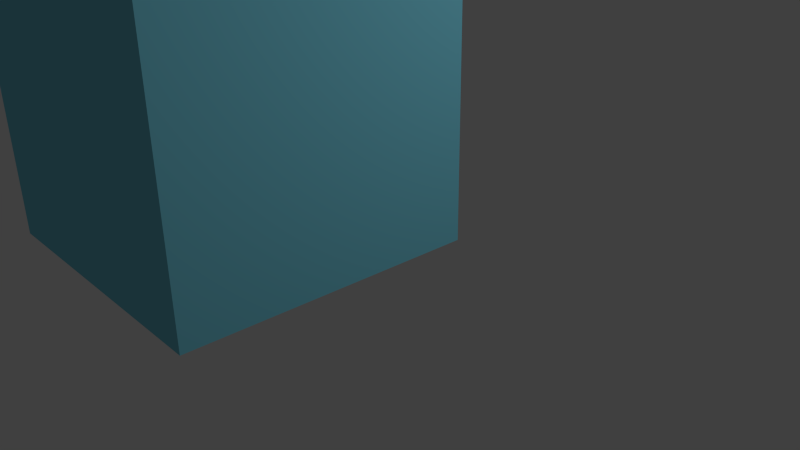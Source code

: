 # Source: untitled.blend  (saved by Blender 2.76.0; exported with 4.5.12 LTS)
import bpy
from mathutils import Matrix  # noqa: F401  (used for matrix-valued properties, if any)

bpy.ops.wm.read_factory_settings(use_empty=True)
scene = bpy.context.scene
scene.name = 'Scene'

# ---- collections
col_collection_1 = bpy.data.collections.new('Collection 1'); scene.collection.children.link(col_collection_1)

# ---- materials (node trees are filled in below, after node groups)
mat_material = bpy.data.materials.new('Material')
mat_material.alpha_threshold = 0.0
mat_material.use_transparent_shadow = False
mat_material.diffuse_color = (0.2021, 0.6471, 0.8, 1.0)
mat_material.roughness = 0.5
mat_material.line_color = (0.0, 0.0, 0.0, 1.0)

# ---- material node trees

# ---- world
world_world = bpy.data.worlds.new('World'); scene.world = world_world
world_world.color = (0.05088, 0.05088, 0.05088)
world_world.use_sun_shadow = False
world_world.sun_shadow_jitter_overblur = 0.0
world_world.cycles.sampling_method = 'MANUAL'
world_world.cycles.sample_map_resolution = 256

# ---- cameras
cam_camera_001 = bpy.data.cameras.new('Camera.001')
cam_camera_001.clip_end = 100.0
cam_camera_001.lens = 35.0
cam_camera_001.sensor_width = 32.0
cam_camera_001.sensor_height = 18.0
cam_camera_001.display_size = 2.0
cam_camera_001.dof.focus_distance = 0.0
cam_camera_001.dof.aperture_fstop = 128.0
cam_camera_001.dof.aperture_blades = 6

# ---- lights
light_lamp = bpy.data.lights.new('Lamp', 'POINT')
light_lamp.transmission_factor = 0.0
light_lamp.cutoff_distance = 30.0
light_lamp.energy = 100.0
light_lamp.shadow_buffer_clip_start = 1.001
light_lamp.shadow_soft_size = 0.1
light_lamp.shadow_maximum_resolution = 0.006
light_lamp.use_absolute_resolution = True
light_lamp.cycles.use_multiple_importance_sampling = False

# ---- meshes
me_cube_002 = bpy.data.meshes.new('Cube.002')
me_cube_002.from_pydata([(-1.0, -1.0, -1.0), (-1.0, -1.0, 1.0), (-1.0, 1.0, -1.0), (-1.0, 1.0, 1.0), (1.0, -1.0, -1.0), (1.0, -1.0, 1.0), (1.0, 1.0, -1.0), (1.0, 1.0, 1.0)], [], [(1, 3, 2, 0), (3, 7, 6, 2), (7, 5, 4, 6), (5, 1, 0, 4), (0, 2, 6, 4), (5, 7, 3, 1)])
me_cube_002.materials.append(mat_material)
me_cube_002.use_remesh_preserve_volume = False
me_cube_002.use_remesh_preserve_attributes = False
me_cube_002.use_mirror_vertex_groups = False
me_cube_002.update()

# ---- objects
ob_camera = bpy.data.objects.new('Camera', cam_camera_001)
ob_cube = bpy.data.objects.new('Cube', me_cube_002)
ob_lamp = bpy.data.objects.new('Lamp', light_lamp)

# ---- transforms, parenting, visibility, modifiers, constraints
ob_camera.location = (3.646, -3.564, 5.475)
ob_camera.rotation_euler = (1.142, 0.009172, 0.6249)
ob_camera.lineart.crease_threshold = 0.0
ob_cube.location = (-0.2421, 0.01076, 4.036)
ob_cube.rotation_euler = (0.0, -0.0, 29.63)
ob_cube.lineart.crease_threshold = 0.0
ob_lamp.location = (4.076, 1.005, 5.904)
ob_lamp.rotation_euler = (0.6503, 0.05522, 1.866)
ob_lamp.lock_rotations_4d = False
ob_lamp.empty_display_type = 'ARROWS'
ob_lamp.color = (0.0, 0.0, 0.0, 0.0)
ob_lamp.lineart.crease_threshold = 0.0

# ---- collection membership
col_collection_1.objects.link(ob_camera)
col_collection_1.objects.link(ob_cube)
col_collection_1.objects.link(ob_lamp)

# ---- scene / render settings (as saved in the file)
scene.camera = ob_camera
scene.frame_start = 1; scene.frame_end = 250; scene.frame_set(210)
scene.render.engine = 'BLENDER_EEVEE_NEXT'
scene.render.resolution_percentage = 50
scene.render.dither_intensity = 0.0
scene.cycles.use_denoising = False
scene.cycles.samples = 10
scene.cycles.sampling_pattern = 'TABULATED_SOBOL'
scene.cycles.light_sampling_threshold = 0.0
scene.cycles.use_adaptive_sampling = False
scene.cycles.use_light_tree = False
scene.cycles.blur_glossy = 0.0
scene.cycles.pixel_filter_type = 'GAUSSIAN'
scene.cycles.sample_clamp_indirect = 0.0
scene.view_settings.view_transform = 'Standard'
bpy.context.view_layer.update()

